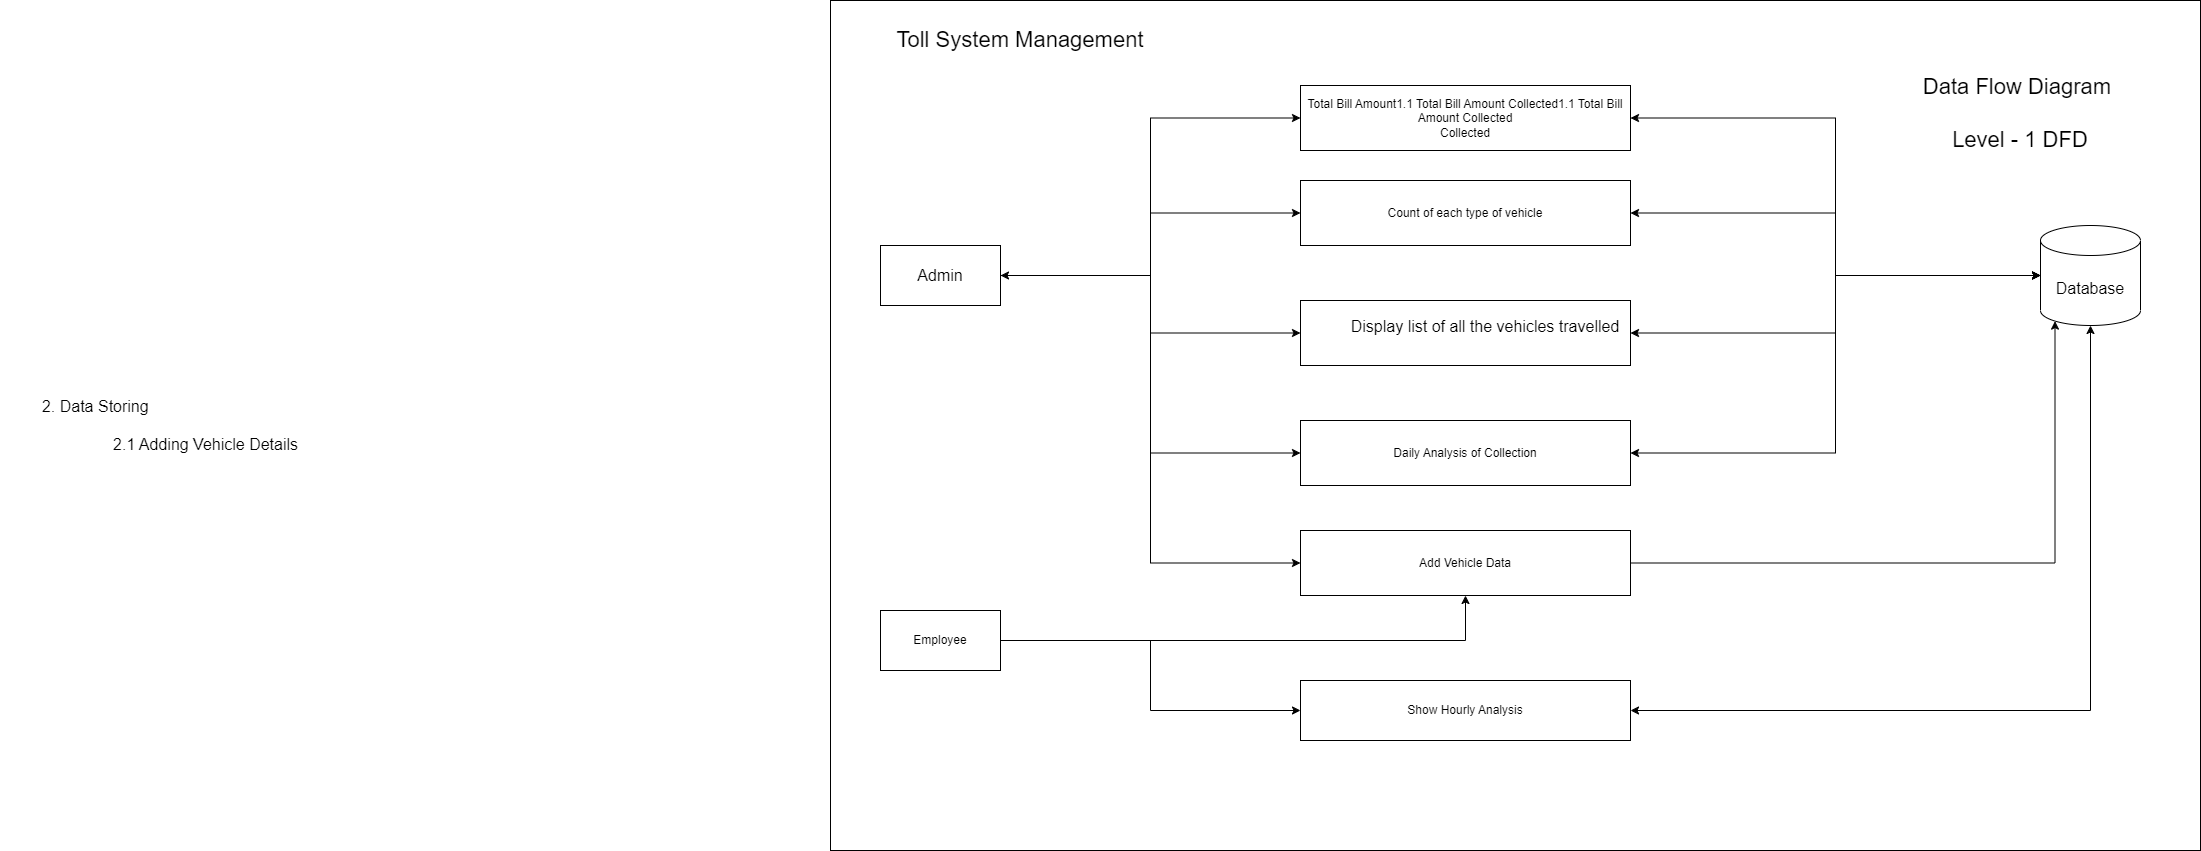

The diagram above was exported from draw.io. Its source (the exported page's mxGraphModel, read from the mxfile embedded in the PNG):
<mxGraphModel dx="2545" dy="1020" grid="1" gridSize="10" guides="1" tooltips="1" connect="1" arrows="1" fold="1" page="1" pageScale="1" pageWidth="850" pageHeight="1100" math="0" shadow="0">
  <root>
    <mxCell id="0" />
    <mxCell id="1" parent="0" />
    <mxCell id="IqF5wdnpfOTOGIkgGx-K-1" value="" style="rounded=0;whiteSpace=wrap;html=1;" vertex="1" parent="1">
      <mxGeometry x="150" y="40" width="1370" height="850" as="geometry" />
    </mxCell>
    <mxCell id="IqF5wdnpfOTOGIkgGx-K-12" style="edgeStyle=orthogonalEdgeStyle;rounded=0;orthogonalLoop=1;jettySize=auto;html=1;entryX=1;entryY=0.5;entryDx=0;entryDy=0;startArrow=classic;startFill=1;" edge="1" parent="1" source="IqF5wdnpfOTOGIkgGx-K-2" target="IqF5wdnpfOTOGIkgGx-K-6">
      <mxGeometry relative="1" as="geometry" />
    </mxCell>
    <mxCell id="IqF5wdnpfOTOGIkgGx-K-2" value="Database" style="shape=cylinder3;whiteSpace=wrap;html=1;boundedLbl=1;backgroundOutline=1;size=15;fontSize=16;" vertex="1" parent="1">
      <mxGeometry x="1360" y="265" width="100" height="100" as="geometry" />
    </mxCell>
    <mxCell id="IqF5wdnpfOTOGIkgGx-K-10" style="edgeStyle=orthogonalEdgeStyle;rounded=0;orthogonalLoop=1;jettySize=auto;html=1;entryX=0;entryY=0.5;entryDx=0;entryDy=0;startArrow=classic;startFill=1;" edge="1" parent="1" source="IqF5wdnpfOTOGIkgGx-K-4" target="IqF5wdnpfOTOGIkgGx-K-6">
      <mxGeometry relative="1" as="geometry" />
    </mxCell>
    <mxCell id="IqF5wdnpfOTOGIkgGx-K-17" style="edgeStyle=orthogonalEdgeStyle;rounded=0;orthogonalLoop=1;jettySize=auto;html=1;entryX=0;entryY=0.5;entryDx=0;entryDy=0;" edge="1" parent="1" source="IqF5wdnpfOTOGIkgGx-K-4" target="IqF5wdnpfOTOGIkgGx-K-14">
      <mxGeometry relative="1" as="geometry" />
    </mxCell>
    <mxCell id="IqF5wdnpfOTOGIkgGx-K-18" style="edgeStyle=orthogonalEdgeStyle;rounded=0;orthogonalLoop=1;jettySize=auto;html=1;entryX=0;entryY=0.5;entryDx=0;entryDy=0;" edge="1" parent="1" source="IqF5wdnpfOTOGIkgGx-K-4" target="IqF5wdnpfOTOGIkgGx-K-15">
      <mxGeometry relative="1" as="geometry" />
    </mxCell>
    <mxCell id="IqF5wdnpfOTOGIkgGx-K-19" style="edgeStyle=orthogonalEdgeStyle;rounded=0;orthogonalLoop=1;jettySize=auto;html=1;entryX=0;entryY=0.5;entryDx=0;entryDy=0;" edge="1" parent="1" source="IqF5wdnpfOTOGIkgGx-K-4" target="IqF5wdnpfOTOGIkgGx-K-16">
      <mxGeometry relative="1" as="geometry" />
    </mxCell>
    <mxCell id="IqF5wdnpfOTOGIkgGx-K-24" style="edgeStyle=orthogonalEdgeStyle;rounded=0;orthogonalLoop=1;jettySize=auto;html=1;entryX=0;entryY=0.5;entryDx=0;entryDy=0;" edge="1" parent="1" source="IqF5wdnpfOTOGIkgGx-K-4" target="IqF5wdnpfOTOGIkgGx-K-23">
      <mxGeometry relative="1" as="geometry" />
    </mxCell>
    <mxCell id="IqF5wdnpfOTOGIkgGx-K-4" value="Admin" style="rounded=0;whiteSpace=wrap;html=1;fontSize=16;" vertex="1" parent="1">
      <mxGeometry x="200" y="285" width="120" height="60" as="geometry" />
    </mxCell>
    <mxCell id="IqF5wdnpfOTOGIkgGx-K-6" value="Total Bill Amount1.1 Total Bill Amount Collected1.1 Total Bill Amount Collected&lt;br&gt;Collected" style="rounded=0;whiteSpace=wrap;html=1;" vertex="1" parent="1">
      <mxGeometry x="620" y="125" width="330" height="65" as="geometry" />
    </mxCell>
    <mxCell id="IqF5wdnpfOTOGIkgGx-K-7" value="Toll System Management" style="text;html=1;strokeColor=none;fillColor=none;align=center;verticalAlign=middle;whiteSpace=wrap;rounded=0;fontSize=22;" vertex="1" parent="1">
      <mxGeometry x="180" y="50" width="320" height="60" as="geometry" />
    </mxCell>
    <mxCell id="IqF5wdnpfOTOGIkgGx-K-9" value="&lt;blockquote style=&quot;border: none; text-align: left; margin: 0px 0px 0px 40px; padding: 0px; font-size: 16px;&quot;&gt;2. Data Storing&amp;nbsp;&lt;/blockquote&gt;&lt;blockquote style=&quot;border: none; text-align: left; margin: 0px 0px 0px 40px; padding: 0px; font-size: 16px;&quot;&gt;&lt;br style=&quot;font-size: 16px;&quot;&gt;&lt;/blockquote&gt;&lt;blockquote style=&quot;border: none; text-align: left; margin: 0px 0px 0px 40px; padding: 0px; font-size: 16px;&quot;&gt;&lt;span style=&quot;border-color: var(--border-color); font-size: 16px;&quot;&gt;&lt;/span&gt;&lt;span style=&quot;border-color: var(--border-color); font-size: 16px;&quot;&gt;&lt;/span&gt;&lt;span style=&quot;white-space: pre; font-size: 16px;&quot;&gt;&#09;&lt;/span&gt;&lt;span style=&quot;white-space: pre; font-size: 16px;&quot;&gt;&#09;&lt;/span&gt;2.1 Adding Vehicle Details&lt;/blockquote&gt;" style="text;html=1;strokeColor=none;fillColor=none;align=center;verticalAlign=middle;whiteSpace=wrap;rounded=0;fontSize=16;" vertex="1" parent="1">
      <mxGeometry x="-680" y="420" width="300" height="90" as="geometry" />
    </mxCell>
    <mxCell id="IqF5wdnpfOTOGIkgGx-K-13" value="Data Flow Diagram&amp;nbsp;&lt;br style=&quot;font-size: 22px;&quot;&gt;&lt;br style=&quot;font-size: 22px;&quot;&gt;Level - 1 DFD" style="text;html=1;strokeColor=none;fillColor=none;align=center;verticalAlign=middle;whiteSpace=wrap;rounded=0;fontSize=22;" vertex="1" parent="1">
      <mxGeometry x="1210" y="100" width="260" height="105" as="geometry" />
    </mxCell>
    <mxCell id="IqF5wdnpfOTOGIkgGx-K-20" style="edgeStyle=orthogonalEdgeStyle;rounded=0;orthogonalLoop=1;jettySize=auto;html=1;entryX=0;entryY=0.5;entryDx=0;entryDy=0;entryPerimeter=0;startArrow=classic;startFill=1;" edge="1" parent="1" source="IqF5wdnpfOTOGIkgGx-K-14" target="IqF5wdnpfOTOGIkgGx-K-2">
      <mxGeometry relative="1" as="geometry" />
    </mxCell>
    <mxCell id="IqF5wdnpfOTOGIkgGx-K-14" value="Count of each type of vehicle" style="rounded=0;whiteSpace=wrap;html=1;" vertex="1" parent="1">
      <mxGeometry x="620" y="220" width="330" height="65" as="geometry" />
    </mxCell>
    <mxCell id="IqF5wdnpfOTOGIkgGx-K-21" style="edgeStyle=orthogonalEdgeStyle;rounded=0;orthogonalLoop=1;jettySize=auto;html=1;entryX=0;entryY=0.5;entryDx=0;entryDy=0;entryPerimeter=0;startArrow=classic;startFill=1;" edge="1" parent="1" source="IqF5wdnpfOTOGIkgGx-K-15" target="IqF5wdnpfOTOGIkgGx-K-2">
      <mxGeometry relative="1" as="geometry" />
    </mxCell>
    <mxCell id="IqF5wdnpfOTOGIkgGx-K-15" value="&lt;blockquote style=&quot;border: none; font-size: 16px; text-align: left; margin: 0px 0px 0px 40px; padding: 0px;&quot;&gt;Display list of all the vehicles travelled&lt;/blockquote&gt;&lt;div&gt;&lt;br&gt;&lt;/div&gt;" style="rounded=0;whiteSpace=wrap;html=1;" vertex="1" parent="1">
      <mxGeometry x="620" y="340" width="330" height="65" as="geometry" />
    </mxCell>
    <mxCell id="IqF5wdnpfOTOGIkgGx-K-22" style="edgeStyle=orthogonalEdgeStyle;rounded=0;orthogonalLoop=1;jettySize=auto;html=1;entryX=0;entryY=0.5;entryDx=0;entryDy=0;entryPerimeter=0;startArrow=classic;startFill=1;" edge="1" parent="1" source="IqF5wdnpfOTOGIkgGx-K-16" target="IqF5wdnpfOTOGIkgGx-K-2">
      <mxGeometry relative="1" as="geometry" />
    </mxCell>
    <mxCell id="IqF5wdnpfOTOGIkgGx-K-16" value="Daily Analysis of Collection" style="rounded=0;whiteSpace=wrap;html=1;" vertex="1" parent="1">
      <mxGeometry x="620" y="460" width="330" height="65" as="geometry" />
    </mxCell>
    <mxCell id="IqF5wdnpfOTOGIkgGx-K-25" style="edgeStyle=orthogonalEdgeStyle;rounded=0;orthogonalLoop=1;jettySize=auto;html=1;entryX=0.145;entryY=1;entryDx=0;entryDy=-4.35;entryPerimeter=0;" edge="1" parent="1" source="IqF5wdnpfOTOGIkgGx-K-23" target="IqF5wdnpfOTOGIkgGx-K-2">
      <mxGeometry relative="1" as="geometry" />
    </mxCell>
    <mxCell id="IqF5wdnpfOTOGIkgGx-K-23" value="Add Vehicle Data" style="rounded=0;whiteSpace=wrap;html=1;" vertex="1" parent="1">
      <mxGeometry x="620" y="570" width="330" height="65" as="geometry" />
    </mxCell>
    <mxCell id="IqF5wdnpfOTOGIkgGx-K-28" style="edgeStyle=orthogonalEdgeStyle;rounded=0;orthogonalLoop=1;jettySize=auto;html=1;entryX=0.5;entryY=1;entryDx=0;entryDy=0;" edge="1" parent="1" source="IqF5wdnpfOTOGIkgGx-K-26" target="IqF5wdnpfOTOGIkgGx-K-23">
      <mxGeometry relative="1" as="geometry">
        <mxPoint x="620" y="722.5" as="targetPoint" />
        <Array as="points">
          <mxPoint x="785" y="680" />
        </Array>
      </mxGeometry>
    </mxCell>
    <mxCell id="IqF5wdnpfOTOGIkgGx-K-30" style="edgeStyle=orthogonalEdgeStyle;rounded=0;orthogonalLoop=1;jettySize=auto;html=1;entryX=0;entryY=0.5;entryDx=0;entryDy=0;" edge="1" parent="1" source="IqF5wdnpfOTOGIkgGx-K-26" target="IqF5wdnpfOTOGIkgGx-K-29">
      <mxGeometry relative="1" as="geometry" />
    </mxCell>
    <mxCell id="IqF5wdnpfOTOGIkgGx-K-26" value="Employee" style="rounded=0;whiteSpace=wrap;html=1;" vertex="1" parent="1">
      <mxGeometry x="200" y="650" width="120" height="60" as="geometry" />
    </mxCell>
    <mxCell id="IqF5wdnpfOTOGIkgGx-K-31" style="edgeStyle=orthogonalEdgeStyle;rounded=0;orthogonalLoop=1;jettySize=auto;html=1;entryX=0.5;entryY=1;entryDx=0;entryDy=0;entryPerimeter=0;startArrow=classic;startFill=1;" edge="1" parent="1" source="IqF5wdnpfOTOGIkgGx-K-29" target="IqF5wdnpfOTOGIkgGx-K-2">
      <mxGeometry relative="1" as="geometry" />
    </mxCell>
    <mxCell id="IqF5wdnpfOTOGIkgGx-K-29" value="Show Hourly Analysis" style="rounded=0;whiteSpace=wrap;html=1;" vertex="1" parent="1">
      <mxGeometry x="620" y="720" width="330" height="60" as="geometry" />
    </mxCell>
  </root>
</mxGraphModel>